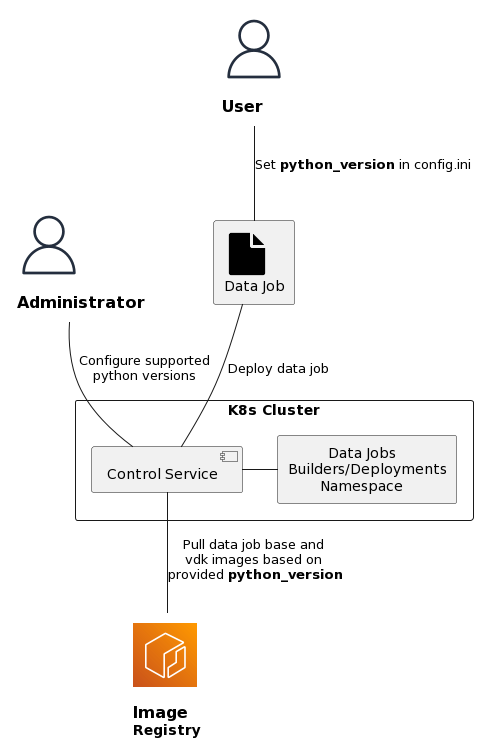

The diagram above was rendered by PlantUML. Its source (embedded in the PNG):
@startuml
!include <awslib/AWSSimplified>
!include <awslib/General/User>
!include <awslib/Containers/ElasticContainerRegistry>
!include <cloudinsight/file>

User(engineer, "User", " ")
User(admin, "Administrator", " ")
ElasticContainerRegistry(ecr, "Image\n<b>Registry", " ")


rectangle "K8s Cluster" {
   component "Control Service" as cs
   rectangle "          Data Jobs\nBuilders/Deployments\n        Namespace" as djn
   cs - djn
}

rectangle "<$file>\nData Job" as data_job


engineer -- data_job : Set <b>python_version</b> in config.ini
data_job -- cs : Deploy data job
admin -- cs : Configure supported\npython versions

cs -- ecr : Pull data job base and \nvdk images based on \nprovided <b>python_version</b>
@enduml